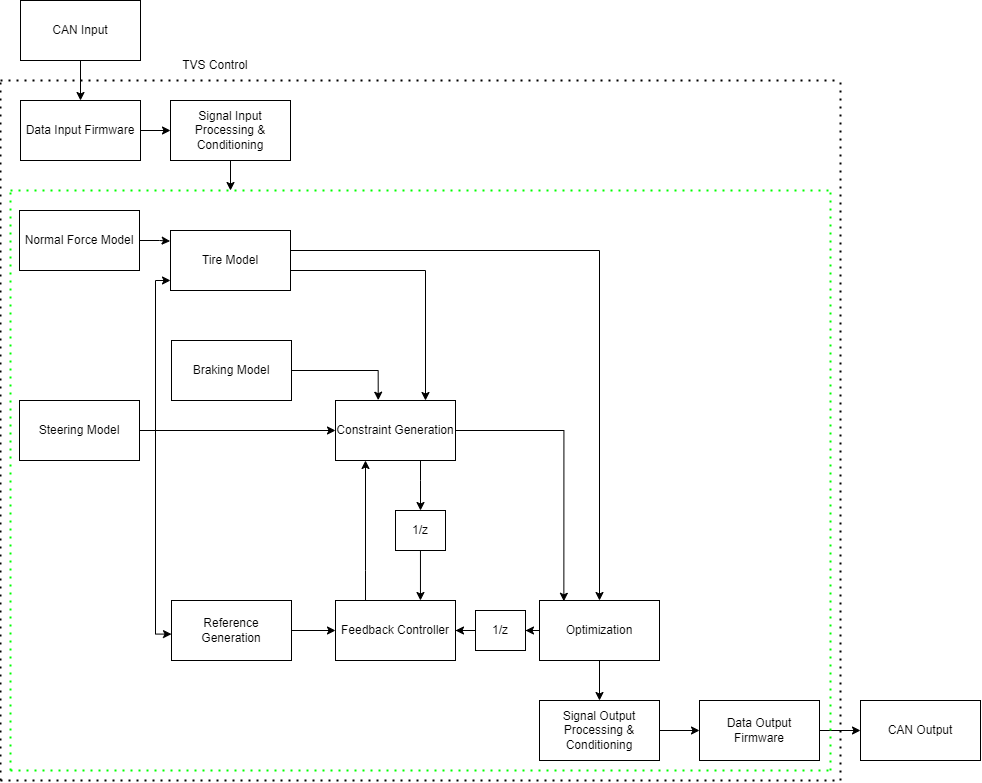

The diagram above was exported from draw.io. Its source (the exported page's mxGraphModel, read from the mxfile embedded in the PNG):
<mxGraphModel dx="1735" dy="830" grid="1" gridSize="10" guides="1" tooltips="1" connect="1" arrows="1" fold="1" page="1" pageScale="1" pageWidth="850" pageHeight="1100" math="0" shadow="0">
  <root>
    <mxCell id="0" />
    <mxCell id="1" parent="0" />
    <mxCell id="pir3xNP78wqUnRgsSQWk-1" style="edgeStyle=orthogonalEdgeStyle;rounded=0;orthogonalLoop=1;jettySize=auto;html=1;entryX=-0.003;entryY=0.177;entryDx=0;entryDy=0;entryPerimeter=0;" edge="1" parent="1" source="pir3xNP78wqUnRgsSQWk-2" target="pir3xNP78wqUnRgsSQWk-5">
      <mxGeometry relative="1" as="geometry" />
    </mxCell>
    <mxCell id="pir3xNP78wqUnRgsSQWk-2" value="Normal Force Model" style="rounded=0;whiteSpace=wrap;html=1;" vertex="1" parent="1">
      <mxGeometry x="29" y="220" width="120" height="60" as="geometry" />
    </mxCell>
    <mxCell id="pir3xNP78wqUnRgsSQWk-3" style="edgeStyle=orthogonalEdgeStyle;rounded=0;orthogonalLoop=1;jettySize=auto;html=1;" edge="1" parent="1" source="pir3xNP78wqUnRgsSQWk-5" target="pir3xNP78wqUnRgsSQWk-17">
      <mxGeometry relative="1" as="geometry">
        <Array as="points">
          <mxPoint x="609" y="260" />
        </Array>
      </mxGeometry>
    </mxCell>
    <mxCell id="pir3xNP78wqUnRgsSQWk-4" style="edgeStyle=orthogonalEdgeStyle;rounded=0;orthogonalLoop=1;jettySize=auto;html=1;entryX=0.75;entryY=0;entryDx=0;entryDy=0;" edge="1" parent="1" source="pir3xNP78wqUnRgsSQWk-5" target="pir3xNP78wqUnRgsSQWk-14">
      <mxGeometry relative="1" as="geometry">
        <Array as="points">
          <mxPoint x="435" y="280" />
        </Array>
      </mxGeometry>
    </mxCell>
    <mxCell id="pir3xNP78wqUnRgsSQWk-5" value="Tire Model" style="rounded=0;whiteSpace=wrap;html=1;" vertex="1" parent="1">
      <mxGeometry x="180" y="240" width="120" height="60" as="geometry" />
    </mxCell>
    <mxCell id="pir3xNP78wqUnRgsSQWk-6" style="edgeStyle=orthogonalEdgeStyle;rounded=0;orthogonalLoop=1;jettySize=auto;html=1;entryX=0.356;entryY=-0.005;entryDx=0;entryDy=0;entryPerimeter=0;" edge="1" parent="1" source="pir3xNP78wqUnRgsSQWk-7" target="pir3xNP78wqUnRgsSQWk-14">
      <mxGeometry relative="1" as="geometry" />
    </mxCell>
    <mxCell id="pir3xNP78wqUnRgsSQWk-7" value="Braking Model" style="rounded=0;whiteSpace=wrap;html=1;" vertex="1" parent="1">
      <mxGeometry x="181" y="350" width="120" height="60" as="geometry" />
    </mxCell>
    <mxCell id="pir3xNP78wqUnRgsSQWk-8" style="edgeStyle=orthogonalEdgeStyle;rounded=0;orthogonalLoop=1;jettySize=auto;html=1;entryX=0;entryY=0.5;entryDx=0;entryDy=0;" edge="1" parent="1" source="pir3xNP78wqUnRgsSQWk-9" target="pir3xNP78wqUnRgsSQWk-11">
      <mxGeometry relative="1" as="geometry" />
    </mxCell>
    <mxCell id="pir3xNP78wqUnRgsSQWk-9" value="Reference Generation" style="rounded=0;whiteSpace=wrap;html=1;" vertex="1" parent="1">
      <mxGeometry x="181" y="610" width="120" height="60" as="geometry" />
    </mxCell>
    <mxCell id="pir3xNP78wqUnRgsSQWk-10" style="edgeStyle=orthogonalEdgeStyle;rounded=0;orthogonalLoop=1;jettySize=auto;html=1;entryX=0.25;entryY=1;entryDx=0;entryDy=0;" edge="1" parent="1" source="pir3xNP78wqUnRgsSQWk-11" target="pir3xNP78wqUnRgsSQWk-14">
      <mxGeometry relative="1" as="geometry">
        <Array as="points">
          <mxPoint x="375" y="580" />
          <mxPoint x="375" y="580" />
        </Array>
      </mxGeometry>
    </mxCell>
    <mxCell id="pir3xNP78wqUnRgsSQWk-11" value="Feedback Controller" style="rounded=0;whiteSpace=wrap;html=1;" vertex="1" parent="1">
      <mxGeometry x="345" y="610" width="120" height="60" as="geometry" />
    </mxCell>
    <mxCell id="pir3xNP78wqUnRgsSQWk-12" style="edgeStyle=orthogonalEdgeStyle;rounded=0;orthogonalLoop=1;jettySize=auto;html=1;entryX=0.203;entryY=0.013;entryDx=0;entryDy=0;entryPerimeter=0;" edge="1" parent="1" source="pir3xNP78wqUnRgsSQWk-14" target="pir3xNP78wqUnRgsSQWk-17">
      <mxGeometry relative="1" as="geometry" />
    </mxCell>
    <mxCell id="pir3xNP78wqUnRgsSQWk-13" style="edgeStyle=orthogonalEdgeStyle;rounded=0;orthogonalLoop=1;jettySize=auto;html=1;" edge="1" parent="1" source="pir3xNP78wqUnRgsSQWk-14" target="pir3xNP78wqUnRgsSQWk-40">
      <mxGeometry relative="1" as="geometry">
        <mxPoint x="405" y="510" as="targetPoint" />
        <Array as="points">
          <mxPoint x="430" y="490" />
          <mxPoint x="430" y="490" />
        </Array>
      </mxGeometry>
    </mxCell>
    <mxCell id="pir3xNP78wqUnRgsSQWk-14" value="Constraint Generation" style="rounded=0;whiteSpace=wrap;html=1;" vertex="1" parent="1">
      <mxGeometry x="345" y="410" width="120" height="60" as="geometry" />
    </mxCell>
    <mxCell id="pir3xNP78wqUnRgsSQWk-15" style="edgeStyle=orthogonalEdgeStyle;rounded=0;orthogonalLoop=1;jettySize=auto;html=1;" edge="1" parent="1" source="pir3xNP78wqUnRgsSQWk-17" target="pir3xNP78wqUnRgsSQWk-24">
      <mxGeometry relative="1" as="geometry" />
    </mxCell>
    <mxCell id="pir3xNP78wqUnRgsSQWk-16" style="edgeStyle=orthogonalEdgeStyle;rounded=0;orthogonalLoop=1;jettySize=auto;html=1;entryX=1;entryY=0.5;entryDx=0;entryDy=0;" edge="1" parent="1" source="pir3xNP78wqUnRgsSQWk-17" target="pir3xNP78wqUnRgsSQWk-38">
      <mxGeometry relative="1" as="geometry" />
    </mxCell>
    <mxCell id="pir3xNP78wqUnRgsSQWk-17" value="Optimization" style="rounded=0;whiteSpace=wrap;html=1;" vertex="1" parent="1">
      <mxGeometry x="549" y="610" width="120" height="60" as="geometry" />
    </mxCell>
    <mxCell id="pir3xNP78wqUnRgsSQWk-18" style="edgeStyle=orthogonalEdgeStyle;rounded=0;orthogonalLoop=1;jettySize=auto;html=1;entryX=0;entryY=0.5;entryDx=0;entryDy=0;" edge="1" parent="1" source="pir3xNP78wqUnRgsSQWk-19" target="pir3xNP78wqUnRgsSQWk-22">
      <mxGeometry relative="1" as="geometry" />
    </mxCell>
    <mxCell id="pir3xNP78wqUnRgsSQWk-19" value="Data Input Firmware" style="rounded=0;whiteSpace=wrap;html=1;" vertex="1" parent="1">
      <mxGeometry x="30" y="110" width="120" height="60" as="geometry" />
    </mxCell>
    <mxCell id="pir3xNP78wqUnRgsSQWk-20" style="edgeStyle=orthogonalEdgeStyle;rounded=0;orthogonalLoop=1;jettySize=auto;html=1;entryX=0;entryY=0.5;entryDx=0;entryDy=0;" edge="1" parent="1" source="pir3xNP78wqUnRgsSQWk-21" target="pir3xNP78wqUnRgsSQWk-36">
      <mxGeometry relative="1" as="geometry" />
    </mxCell>
    <mxCell id="pir3xNP78wqUnRgsSQWk-21" value="Data Output Firmware" style="rounded=0;whiteSpace=wrap;html=1;" vertex="1" parent="1">
      <mxGeometry x="709" y="710" width="120" height="60" as="geometry" />
    </mxCell>
    <mxCell id="pir3xNP78wqUnRgsSQWk-22" value="Signal Input Processing &amp;amp; Conditioning" style="rounded=0;whiteSpace=wrap;html=1;" vertex="1" parent="1">
      <mxGeometry x="180" y="110" width="120" height="60" as="geometry" />
    </mxCell>
    <mxCell id="pir3xNP78wqUnRgsSQWk-23" style="edgeStyle=orthogonalEdgeStyle;rounded=0;orthogonalLoop=1;jettySize=auto;html=1;" edge="1" parent="1" source="pir3xNP78wqUnRgsSQWk-24" target="pir3xNP78wqUnRgsSQWk-21">
      <mxGeometry relative="1" as="geometry" />
    </mxCell>
    <mxCell id="pir3xNP78wqUnRgsSQWk-24" value="Signal Output Processing &amp;amp; Conditioning" style="rounded=0;whiteSpace=wrap;html=1;" vertex="1" parent="1">
      <mxGeometry x="549" y="710" width="120" height="60" as="geometry" />
    </mxCell>
    <mxCell id="pir3xNP78wqUnRgsSQWk-25" style="edgeStyle=orthogonalEdgeStyle;rounded=0;orthogonalLoop=1;jettySize=auto;html=1;entryX=0;entryY=0.5;entryDx=0;entryDy=0;" edge="1" parent="1" source="pir3xNP78wqUnRgsSQWk-28" target="pir3xNP78wqUnRgsSQWk-14">
      <mxGeometry relative="1" as="geometry">
        <Array as="points">
          <mxPoint x="139" y="440" />
          <mxPoint x="139" y="440" />
        </Array>
      </mxGeometry>
    </mxCell>
    <mxCell id="pir3xNP78wqUnRgsSQWk-26" style="edgeStyle=orthogonalEdgeStyle;rounded=0;orthogonalLoop=1;jettySize=auto;html=1;entryX=0;entryY=0.833;entryDx=0;entryDy=0;entryPerimeter=0;" edge="1" parent="1" source="pir3xNP78wqUnRgsSQWk-28" target="pir3xNP78wqUnRgsSQWk-5">
      <mxGeometry relative="1" as="geometry">
        <Array as="points">
          <mxPoint x="165" y="440" />
          <mxPoint x="165" y="290" />
        </Array>
      </mxGeometry>
    </mxCell>
    <mxCell id="pir3xNP78wqUnRgsSQWk-27" style="edgeStyle=orthogonalEdgeStyle;rounded=0;orthogonalLoop=1;jettySize=auto;html=1;entryX=0;entryY=0.56;entryDx=0;entryDy=0;entryPerimeter=0;" edge="1" parent="1" source="pir3xNP78wqUnRgsSQWk-28" target="pir3xNP78wqUnRgsSQWk-9">
      <mxGeometry relative="1" as="geometry">
        <Array as="points">
          <mxPoint x="165" y="440" />
          <mxPoint x="165" y="644" />
        </Array>
      </mxGeometry>
    </mxCell>
    <mxCell id="pir3xNP78wqUnRgsSQWk-28" value="Steering Model" style="rounded=0;whiteSpace=wrap;html=1;" vertex="1" parent="1">
      <mxGeometry x="29" y="410" width="120" height="60" as="geometry" />
    </mxCell>
    <mxCell id="pir3xNP78wqUnRgsSQWk-29" value="" style="endArrow=none;dashed=1;html=1;dashPattern=1 3;strokeWidth=2;rounded=0;" edge="1" parent="1">
      <mxGeometry width="50" height="50" relative="1" as="geometry">
        <mxPoint x="10" y="90" as="sourcePoint" />
        <mxPoint x="850" y="90" as="targetPoint" />
      </mxGeometry>
    </mxCell>
    <mxCell id="pir3xNP78wqUnRgsSQWk-30" value="" style="endArrow=none;dashed=1;html=1;dashPattern=1 3;strokeWidth=2;rounded=0;" edge="1" parent="1">
      <mxGeometry width="50" height="50" relative="1" as="geometry">
        <mxPoint x="10" y="790" as="sourcePoint" />
        <mxPoint x="850" y="790" as="targetPoint" />
      </mxGeometry>
    </mxCell>
    <mxCell id="pir3xNP78wqUnRgsSQWk-31" value="" style="endArrow=none;dashed=1;html=1;dashPattern=1 3;strokeWidth=2;rounded=0;" edge="1" parent="1">
      <mxGeometry width="50" height="50" relative="1" as="geometry">
        <mxPoint x="10" y="790" as="sourcePoint" />
        <mxPoint x="10" y="90" as="targetPoint" />
      </mxGeometry>
    </mxCell>
    <mxCell id="pir3xNP78wqUnRgsSQWk-32" value="" style="endArrow=none;dashed=1;html=1;dashPattern=1 3;strokeWidth=2;rounded=0;" edge="1" parent="1">
      <mxGeometry width="50" height="50" relative="1" as="geometry">
        <mxPoint x="850" y="790" as="sourcePoint" />
        <mxPoint x="850" y="90" as="targetPoint" />
      </mxGeometry>
    </mxCell>
    <mxCell id="pir3xNP78wqUnRgsSQWk-33" value="" style="endArrow=classic;html=1;rounded=0;exitX=0.5;exitY=1;exitDx=0;exitDy=0;" edge="1" parent="1" source="pir3xNP78wqUnRgsSQWk-22">
      <mxGeometry width="50" height="50" relative="1" as="geometry">
        <mxPoint x="394" y="170" as="sourcePoint" />
        <mxPoint x="240" y="200" as="targetPoint" />
      </mxGeometry>
    </mxCell>
    <mxCell id="pir3xNP78wqUnRgsSQWk-34" style="edgeStyle=orthogonalEdgeStyle;rounded=0;orthogonalLoop=1;jettySize=auto;html=1;" edge="1" parent="1" source="pir3xNP78wqUnRgsSQWk-35" target="pir3xNP78wqUnRgsSQWk-19">
      <mxGeometry relative="1" as="geometry" />
    </mxCell>
    <mxCell id="pir3xNP78wqUnRgsSQWk-35" value="CAN Input" style="rounded=0;whiteSpace=wrap;html=1;" vertex="1" parent="1">
      <mxGeometry x="30" y="10" width="120" height="60" as="geometry" />
    </mxCell>
    <mxCell id="pir3xNP78wqUnRgsSQWk-36" value="CAN Output" style="rounded=0;whiteSpace=wrap;html=1;" vertex="1" parent="1">
      <mxGeometry x="870" y="710" width="120" height="60" as="geometry" />
    </mxCell>
    <mxCell id="pir3xNP78wqUnRgsSQWk-37" style="edgeStyle=orthogonalEdgeStyle;rounded=0;orthogonalLoop=1;jettySize=auto;html=1;entryX=1;entryY=0.5;entryDx=0;entryDy=0;" edge="1" parent="1" source="pir3xNP78wqUnRgsSQWk-38" target="pir3xNP78wqUnRgsSQWk-11">
      <mxGeometry relative="1" as="geometry" />
    </mxCell>
    <mxCell id="pir3xNP78wqUnRgsSQWk-38" value="1/z" style="rounded=0;whiteSpace=wrap;html=1;" vertex="1" parent="1">
      <mxGeometry x="485" y="620" width="50" height="40" as="geometry" />
    </mxCell>
    <mxCell id="pir3xNP78wqUnRgsSQWk-39" style="edgeStyle=orthogonalEdgeStyle;rounded=0;orthogonalLoop=1;jettySize=auto;html=1;entryX=0.708;entryY=0;entryDx=0;entryDy=0;entryPerimeter=0;" edge="1" parent="1" source="pir3xNP78wqUnRgsSQWk-40" target="pir3xNP78wqUnRgsSQWk-11">
      <mxGeometry relative="1" as="geometry" />
    </mxCell>
    <mxCell id="pir3xNP78wqUnRgsSQWk-40" value="1/z" style="rounded=0;whiteSpace=wrap;html=1;" vertex="1" parent="1">
      <mxGeometry x="405" y="520" width="50" height="40" as="geometry" />
    </mxCell>
    <mxCell id="pir3xNP78wqUnRgsSQWk-41" value="TVS Control&amp;nbsp;" style="text;html=1;align=center;verticalAlign=middle;resizable=0;points=[];autosize=1;strokeColor=none;fillColor=none;" vertex="1" parent="1">
      <mxGeometry x="181" y="60" width="90" height="30" as="geometry" />
    </mxCell>
    <mxCell id="pir3xNP78wqUnRgsSQWk-42" value="" style="endArrow=none;dashed=1;html=1;dashPattern=1 3;strokeWidth=2;rounded=0;strokeColor=#00FF00;" edge="1" parent="1">
      <mxGeometry width="50" height="50" relative="1" as="geometry">
        <mxPoint x="840" y="780" as="sourcePoint" />
        <mxPoint x="840" y="200" as="targetPoint" />
      </mxGeometry>
    </mxCell>
    <mxCell id="pir3xNP78wqUnRgsSQWk-43" value="" style="endArrow=none;dashed=1;html=1;dashPattern=1 3;strokeWidth=2;rounded=0;strokeColor=#00FF00;" edge="1" parent="1">
      <mxGeometry width="50" height="50" relative="1" as="geometry">
        <mxPoint x="20" y="200" as="sourcePoint" />
        <mxPoint x="840" y="200" as="targetPoint" />
      </mxGeometry>
    </mxCell>
    <mxCell id="pir3xNP78wqUnRgsSQWk-44" value="" style="endArrow=none;dashed=1;html=1;dashPattern=1 3;strokeWidth=2;rounded=0;strokeColor=#00FF00;" edge="1" parent="1">
      <mxGeometry width="50" height="50" relative="1" as="geometry">
        <mxPoint x="20" y="780" as="sourcePoint" />
        <mxPoint x="840" y="780" as="targetPoint" />
      </mxGeometry>
    </mxCell>
    <mxCell id="pir3xNP78wqUnRgsSQWk-45" value="" style="endArrow=none;dashed=1;html=1;dashPattern=1 3;strokeWidth=2;rounded=0;strokeColor=#00FF00;" edge="1" parent="1">
      <mxGeometry width="50" height="50" relative="1" as="geometry">
        <mxPoint x="20" y="780" as="sourcePoint" />
        <mxPoint x="20" y="200" as="targetPoint" />
      </mxGeometry>
    </mxCell>
  </root>
</mxGraphModel>